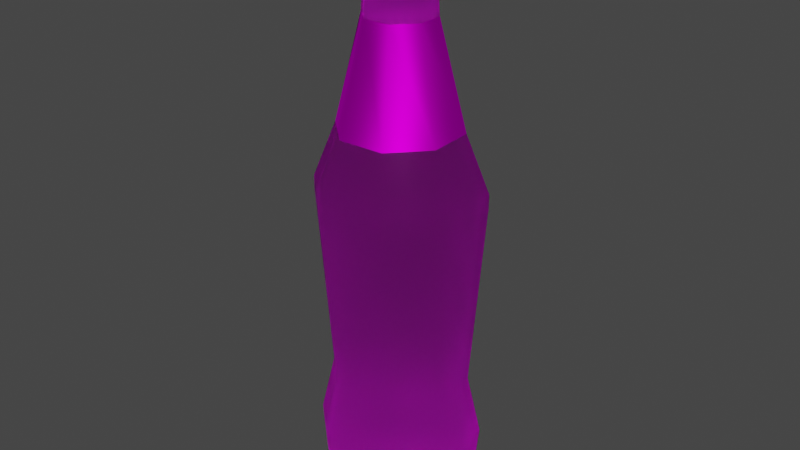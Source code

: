 # Source: SpriteBottle.blend  (saved by Blender 2.80.75; exported with 4.5.12 LTS)
import bpy
from mathutils import Matrix  # noqa: F401  (used for matrix-valued properties, if any)

bpy.ops.wm.read_factory_settings(use_empty=True)
scene = bpy.context.scene
scene.name = 'Scene'

# ---- collections
col_collection = bpy.data.collections.new('Collection'); scene.collection.children.link(col_collection)

# ---- images (referenced by path relative to the original .blend; pixels are not part of the script)
import os
ASSET_DIR = os.environ.get("B2B_ASSET_DIR", "")  # directory of the original .blend (textures are referenced by path, not embedded)
HERE = os.path.dirname(os.path.abspath(__file__))  # packed textures are extracted next to this script under _unpacked/

def load_image(name, relpath, width, height, colorspace="sRGB"):
    """Load a texture the original file referenced (path relative to the .blend, or extracted next to this script)."""
    p = next((c for c in (os.path.join(HERE, relpath), os.path.join(ASSET_DIR, relpath)) if relpath and os.path.exists(c)), "")
    if p:
        img = bpy.data.images.load(p, check_existing=True)
        img.name = name
    else:  # same state as the original file: an image datablock whose file is absent (Cycles renders it pink)
        img = bpy.data.images.new(name, width, height)
        img.source = "FILE"
        img.filepath = "//" + (relpath or name)
    img.colorspace_settings.name = colorspace
    return img
img_spritetexture_png = load_image('SpriteTexture.png', 'SpriteTexture.png', 1024, 1024, 'sRGB')

# ---- materials (node trees are filled in below, after node groups)
mat_glass = bpy.data.materials.new('Glass')
mat_label = bpy.data.materials.new('Label')
mat_label.use_transparent_shadow = False

# ---- material node trees
mat_glass.use_nodes = True; mat_glass.node_tree.nodes.clear()
_N = mat_glass.node_tree.nodes; _L = mat_glass.node_tree.links
n0 = _N.new('ShaderNodeOutputMaterial'); n0.name = 'Material Output'; n0.location = (300, 300)
n0.target = 'CYCLES'
n1 = _N.new('ShaderNodeTexImage'); n1.name = 'Image Texture'; n1.location = (-462, 312)
n1.image = img_spritetexture_png
n2 = _N.new('ShaderNodeBsdfGlass'); n2.name = 'Glass BSDF'; n2.location = (-167, 370)
n2.inputs[1].default_value = 0.7
n2.inputs[2].default_value = 1.45
n3 = _N.new('ShaderNodeBsdfAnisotropic'); n3.name = 'Glossy BSDF'; n3.location = (-166, 188)
n3.inputs[1].default_value = 0.15
n4 = _N.new('ShaderNodeMixShader'); n4.name = 'Mix Shader'; n4.location = (62, 263)
n4.inputs[0].default_value = 0.09
n5 = _N.new('ShaderNodeOutputMaterial'); n5.name = 'Material Output.001'; n5.location = (0, 0)
n5.target = 'EEVEE'
n6 = _N.new('ShaderNodeMixShader'); n6.name = 'Mix Shader.001'; n6.location = (0, 0)
n6.label = 'Disable Shadow'
n6.hide = True
n7 = _N.new('ShaderNodeLightPath'); n7.name = 'Light Path'; n7.location = (0, 0)
n7.hide = True
n8 = _N.new('ShaderNodeBsdfTransparent'); n8.name = 'Transparent BSDF'; n8.location = (0, 0)
n8.hide = True
_L.new(n1.outputs[0], n2.inputs[0])
_L.new(n3.outputs[0], n4.inputs[2])
_L.new(n2.outputs[0], n4.inputs[1])
_L.new(n4.outputs[0], n0.inputs[0])
_L.new(n4.outputs[0], n6.inputs[1])
_L.new(n6.outputs[0], n5.inputs[0])
_L.new(n7.outputs[1], n6.inputs[0])
_L.new(n8.outputs[0], n6.inputs[2])
n0.is_active_output = True
mat_label.use_nodes = True; mat_label.node_tree.nodes.clear()
_N = mat_label.node_tree.nodes; _L = mat_label.node_tree.links
n0 = _N.new('ShaderNodeOutputMaterial'); n0.name = 'Material Output'; n0.location = (430, 300)
n1 = _N.new('ShaderNodeTexImage'); n1.name = 'Image Texture'; n1.location = (-300, 293)
n1.image = img_spritetexture_png
n2 = _N.new('ShaderNodeBsdfAnisotropic'); n2.name = 'Glossy BSDF'; n2.location = (112, 322)
n2.inputs[1].default_value = 0.5859
_L.new(n1.outputs[0], n2.inputs[0])
_L.new(n2.outputs[0], n0.inputs[0])
n0.is_active_output = True

# ---- world
world_world = bpy.data.worlds.new('World'); scene.world = world_world
world_world.use_nodes = True; world_world.node_tree.nodes.clear()
_N = world_world.node_tree.nodes; _L = world_world.node_tree.links
n0 = _N.new('ShaderNodeOutputWorld'); n0.name = 'World Output'; n0.location = (300, 300)
n1 = _N.new('ShaderNodeBackground'); n1.name = 'Background'; n1.location = (10, 300)
n1.inputs[0].default_value = (0.05088, 0.05088, 0.05088, 1.0)
_L.new(n1.outputs[0], n0.inputs[0])
n0.is_active_output = True
world_world.color = (0.05088, 0.05088, 0.05088)
world_world.use_sun_shadow = False
world_world.sun_shadow_jitter_overblur = 0.0

# ---- meshes
me_nurbspath = bpy.data.meshes.new('NurbsPath')
me_nurbspath.from_pydata([(0.0, 0.0, 2.44), (0.08884, -4.759e-08, 2.437), (0.1738, -7.598e-09, 2.43), (0.2402, 3.321e-08, 2.418), (0.292, 7.466e-08, 2.397), (0.3142, 7.369e-08, 2.371), (0.3309, 7.469e-08, 2.263), (0.3412, 7.424e-08, 2.222), (0.3357, 7.448e-08, 2.209), (0.325, 7.494e-08, 2.217), (0.3199, 7.517e-08, 2.248), (0.0, 0.0, 2.44), (0.08207, 0.034, 2.437), (0.1606, 0.06652, 2.43), (0.2219, 0.09192, 2.418), (0.2697, 0.1117, 2.397), (0.2903, 0.1202, 2.371), (0.2804, 0.1161, 2.283), (0.2891, 0.1198, 2.244), (0.2844, 0.1178, 2.233), (0.2754, 0.1141, 2.24), (0.2711, 0.1123, 2.268), (0.0, 0.0, 2.44), (0.06282, 0.06282, 2.437), (0.1229, 0.1229, 2.43), (0.1698, 0.1698, 2.418), (0.2065, 0.2065, 2.397), (0.2222, 0.2222, 2.371), (0.234, 0.234, 2.263), (0.2412, 0.2412, 2.222), (0.2374, 0.2374, 2.209), (0.2298, 0.2298, 2.217), (0.2262, 0.2262, 2.248), (0.0, 0.0, 2.44), (0.034, 0.08207, 2.437), (0.06652, 0.1606, 2.43), (0.09192, 0.2219, 2.418), (0.1117, 0.2697, 2.397), (0.1202, 0.2903, 2.371), (0.1161, 0.2804, 2.283), (0.1198, 0.2891, 2.244), (0.1178, 0.2844, 2.233), (0.1141, 0.2754, 2.24), (0.1123, 0.2711, 2.268), (0.0, 0.0, 2.44), (4.371e-08, 0.08884, 2.437), (8.882e-16, 0.1738, 2.43), (-4.371e-08, 0.2402, 2.418), (-8.742e-08, 0.292, 2.397), (-8.742e-08, 0.3142, 2.371), (-9.046e-08, 0.3309, 2.263), (-9.046e-08, 0.3412, 2.222), (-9.046e-08, 0.3357, 2.209), (-9.046e-08, 0.325, 2.217), (-9.046e-08, 0.3199, 2.248), (0.0, 0.0, 2.44), (-0.034, 0.08207, 2.437), (-0.06652, 0.1606, 2.43), (-0.09192, 0.2219, 2.418), (-0.1117, 0.2697, 2.397), (-0.1202, 0.2903, 2.371), (-0.1161, 0.2804, 2.283), (-0.1198, 0.2891, 2.244), (-0.1178, 0.2844, 2.233), (-0.1141, 0.2754, 2.24), (-0.1123, 0.2711, 2.268), (0.0, 0.0, 2.44), (-0.06282, 0.06282, 2.437), (-0.1229, 0.1229, 2.43), (-0.1698, 0.1698, 2.418), (-0.2065, 0.2065, 2.397), (-0.2222, 0.2222, 2.371), (-0.234, 0.234, 2.263), (-0.2412, 0.2412, 2.222), (-0.2374, 0.2374, 2.209), (-0.2298, 0.2298, 2.217), (-0.2262, 0.2262, 2.248), (0.0, 0.0, 2.44), (-0.08207, 0.034, 2.437), (-0.1606, 0.06652, 2.43), (-0.2219, 0.09192, 2.418), (-0.2697, 0.1117, 2.397), (-0.2903, 0.1202, 2.371), (-0.2804, 0.1161, 2.283), (-0.2891, 0.1198, 2.244), (-0.2844, 0.1178, 2.233), (-0.2754, 0.1141, 2.24), (-0.2711, 0.1123, 2.268), (0.0, 0.0, 2.44), (-0.08884, 3.983e-08, 2.437), (-0.1738, -7.598e-09, 2.43), (-0.2402, -5.421e-08, 2.418), (-0.292, -1.002e-07, 2.397), (-0.3142, -1.012e-07, 2.371), (-0.3309, -1.045e-07, 2.263), (-0.3412, -1.05e-07, 2.222), (-0.3357, -1.048e-07, 2.209), (-0.325, -1.043e-07, 2.217), (-0.3199, -1.041e-07, 2.248), (0.0, 0.0, 2.44), (-0.08207, -0.034, 2.437), (-0.1606, -0.06652, 2.43), (-0.2219, -0.09192, 2.418), (-0.2697, -0.1117, 2.397), (-0.2903, -0.1202, 2.371), (-0.2804, -0.1161, 2.283), (-0.2891, -0.1198, 2.244), (-0.2844, -0.1178, 2.233), (-0.2754, -0.1141, 2.24), (-0.2711, -0.1123, 2.268), (0.0, 0.0, 2.44), (-0.06282, -0.06282, 2.437), (-0.1229, -0.1229, 2.43), (-0.1698, -0.1698, 2.418), (-0.2065, -0.2065, 2.397), (-0.2222, -0.2222, 2.371), (-0.234, -0.234, 2.263), (-0.2412, -0.2412, 2.222), (-0.2374, -0.2374, 2.209), (-0.2298, -0.2298, 2.217), (-0.2262, -0.2262, 2.248), (0.0, 0.0, 2.44), (-0.034, -0.08207, 2.437), (-0.06652, -0.1606, 2.43), (-0.09192, -0.2219, 2.418), (-0.1117, -0.2697, 2.397), (-0.1202, -0.2903, 2.371), (-0.1161, -0.2804, 2.283), (-0.1198, -0.2891, 2.244), (-0.1178, -0.2844, 2.233), (-0.1141, -0.2754, 2.24), (-0.1123, -0.2711, 2.268), (0.0, 0.0, 2.44), (-4.654e-08, -0.08884, 2.437), (-5.525e-09, -0.1738, 2.43), (3.608e-08, -0.2402, 2.418), (7.814e-08, -0.292, 2.397), (7.744e-08, -0.3142, 2.371), (7.826e-08, -0.3309, 2.263), (7.793e-08, -0.3412, 2.222), (7.811e-08, -0.3357, 2.209), (7.844e-08, -0.325, 2.217), (7.861e-08, -0.3199, 2.248), (0.0, 0.0, 2.44), (0.034, -0.08207, 2.437), (0.06652, -0.1606, 2.43), (0.09192, -0.2219, 2.418), (0.1117, -0.2697, 2.397), (0.1202, -0.2903, 2.371), (0.1161, -0.2804, 2.283), (0.1198, -0.2891, 2.244), (0.1178, -0.2844, 2.233), (0.1141, -0.2754, 2.24), (0.1123, -0.2711, 2.268), (0.0, 0.0, 2.44), (0.06282, -0.06282, 2.437), (0.1229, -0.1229, 2.43), (0.1698, -0.1698, 2.418), (0.2065, -0.2065, 2.397), (0.2222, -0.2222, 2.371), (0.234, -0.234, 2.263), (0.2412, -0.2412, 2.222), (0.2374, -0.2374, 2.209), (0.2298, -0.2298, 2.217), (0.2262, -0.2262, 2.248), (0.0, 0.0, 2.44), (0.08207, -0.034, 2.437), (0.1606, -0.06652, 2.43), (0.2219, -0.09192, 2.418), (0.2697, -0.1117, 2.397), (0.2903, -0.1202, 2.371), (0.2804, -0.1161, 2.283), (0.2891, -0.1198, 2.244), (0.2844, -0.1178, 2.233), (0.2754, -0.1141, 2.24), (0.2711, -0.1123, 2.268)], [], [(0, 1, 12, 11), (11, 12, 23, 22), (22, 23, 34, 33), (33, 34, 45, 44), (44, 45, 56, 55), (55, 56, 67, 66), (66, 67, 78, 77), (77, 78, 89, 88), (88, 89, 100, 99), (99, 100, 111, 110), (110, 111, 122, 121), (121, 122, 133, 132), (132, 133, 144, 143), (143, 144, 155, 154), (154, 155, 166, 165), (165, 166, 1, 0), (1, 2, 13, 12), (12, 13, 24, 23), (23, 24, 35, 34), (34, 35, 46, 45), (45, 46, 57, 56), (56, 57, 68, 67), (67, 68, 79, 78), (78, 79, 90, 89), (89, 90, 101, 100), (100, 101, 112, 111), (111, 112, 123, 122), (122, 123, 134, 133), (133, 134, 145, 144), (144, 145, 156, 155), (155, 156, 167, 166), (166, 167, 2, 1), (2, 3, 14, 13), (13, 14, 25, 24), (24, 25, 36, 35), (35, 36, 47, 46), (46, 47, 58, 57), (57, 58, 69, 68), (68, 69, 80, 79), (79, 80, 91, 90), (90, 91, 102, 101), (101, 102, 113, 112), (112, 113, 124, 123), (123, 124, 135, 134), (134, 135, 146, 145), (145, 146, 157, 156), (156, 157, 168, 167), (167, 168, 3, 2), (3, 4, 15, 14), (14, 15, 26, 25), (25, 26, 37, 36), (36, 37, 48, 47), (47, 48, 59, 58), (58, 59, 70, 69), (69, 70, 81, 80), (80, 81, 92, 91), (91, 92, 103, 102), (102, 103, 114, 113), (113, 114, 125, 124), (124, 125, 136, 135), (135, 136, 147, 146), (146, 147, 158, 157), (157, 158, 169, 168), (168, 169, 4, 3), (4, 5, 16, 15), (15, 16, 27, 26), (26, 27, 38, 37), (37, 38, 49, 48), (48, 49, 60, 59), (59, 60, 71, 70), (70, 71, 82, 81), (81, 82, 93, 92), (92, 93, 104, 103), (103, 104, 115, 114), (114, 115, 126, 125), (125, 126, 137, 136), (136, 137, 148, 147), (147, 148, 159, 158), (158, 159, 170, 169), (169, 170, 5, 4), (5, 6, 17, 16), (16, 17, 28, 27), (27, 28, 39, 38), (38, 39, 50, 49), (49, 50, 61, 60), (60, 61, 72, 71), (71, 72, 83, 82), (82, 83, 94, 93), (93, 94, 105, 104), (104, 105, 116, 115), (115, 116, 127, 126), (126, 127, 138, 137), (137, 138, 149, 148), (148, 149, 160, 159), (159, 160, 171, 170), (170, 171, 6, 5), (6, 7, 18, 17), (17, 18, 29, 28), (28, 29, 40, 39), (39, 40, 51, 50), (50, 51, 62, 61), (61, 62, 73, 72), (72, 73, 84, 83), (83, 84, 95, 94), (94, 95, 106, 105), (105, 106, 117, 116), (116, 117, 128, 127), (127, 128, 139, 138), (138, 139, 150, 149), (149, 150, 161, 160), (160, 161, 172, 171), (171, 172, 7, 6), (7, 8, 19, 18), (18, 19, 30, 29), (29, 30, 41, 40), (40, 41, 52, 51), (51, 52, 63, 62), (62, 63, 74, 73), (73, 74, 85, 84), (84, 85, 96, 95), (95, 96, 107, 106), (106, 107, 118, 117), (117, 118, 129, 128), (128, 129, 140, 139), (139, 140, 151, 150), (150, 151, 162, 161), (161, 162, 173, 172), (172, 173, 8, 7), (8, 9, 20, 19), (19, 20, 31, 30), (30, 31, 42, 41), (41, 42, 53, 52), (52, 53, 64, 63), (63, 64, 75, 74), (74, 75, 86, 85), (85, 86, 97, 96), (96, 97, 108, 107), (107, 108, 119, 118), (118, 119, 130, 129), (129, 130, 141, 140), (140, 141, 152, 151), (151, 152, 163, 162), (162, 163, 174, 173), (173, 174, 9, 8), (9, 10, 21, 20), (20, 21, 32, 31), (31, 32, 43, 42), (42, 43, 54, 53), (53, 54, 65, 64), (64, 65, 76, 75), (75, 76, 87, 86), (86, 87, 98, 97), (97, 98, 109, 108), (108, 109, 120, 119), (119, 120, 131, 130), (130, 131, 142, 141), (141, 142, 153, 152), (152, 153, 164, 163), (163, 164, 175, 174), (174, 175, 10, 9)])
me_nurbspath.polygons.foreach_set('use_smooth', [True] * 160)
_uv = me_nurbspath.uv_layers.new(name='UVMap')
_uv.uv.foreach_set('vector', [0.1811, 0.8162, 0.2038, 0.8352, 0.1913, 0.845, 0.1801, 0.8158, 0.1801, 0.8158, 0.1913, 0.845, 0.1768, 0.8491, 0.1795, 0.8154, 0.1795, 0.8154, 0.1768, 0.8491, 0.1622, 0.8475, 0.1805, 0.8162, 0.1805, 0.8162, 0.1622, 0.8475, 0.1494, 0.841, 0.1793, 0.8154, 0.1793, 0.8154, 0.1494, 0.841, 0.14, 0.8299, 0.179, 0.8154, 0.179, 0.8154, 0.14, 0.8299, 0.136, 0.8153, 0.1784, 0.8152, 0.1784, 0.8152, 0.136, 0.8153, 0.1382, 0.7993, 0.1785, 0.8152, 0.1785, 0.8152, 0.1382, 0.7993, 0.1452, 0.7869, 0.1792, 0.816, 0.1792, 0.816, 0.1452, 0.7869, 0.1557, 0.7787, 0.1785, 0.8153, 0.1785, 0.8153, 0.1557, 0.7787, 0.1691, 0.7742, 0.1796, 0.816, 0.1796, 0.816, 0.1691, 0.7742, 0.1837, 0.7744, 0.1792, 0.8153, 0.1792, 0.8153, 0.1837, 0.7744, 0.1974, 0.7797, 0.1797, 0.8153, 0.1797, 0.8153, 0.1974, 0.7797, 0.2081, 0.7897, 0.1803, 0.8154, 0.1803, 0.8154, 0.2081, 0.7897, 0.2138, 0.803, 0.1809, 0.8156, 0.1809, 0.8156, 0.2138, 0.803, 0.2131, 0.8187, 0.181, 0.8159, 0.181, 0.8159, 0.2131, 0.8187, 0.2038, 0.8352, 0.1811, 0.8162, 0.2038, 0.8352, 0.2362, 0.8558, 0.2116, 0.8747, 0.1913, 0.845, 0.1913, 0.845, 0.2116, 0.8747, 0.1816, 0.8833, 0.1768, 0.8491, 0.1768, 0.8491, 0.1816, 0.8833, 0.1509, 0.8807, 0.1622, 0.8475, 0.1622, 0.8475, 0.1509, 0.8807, 0.1239, 0.8675, 0.1494, 0.841, 0.1494, 0.841, 0.1239, 0.8675, 0.1046, 0.8458, 0.14, 0.8299, 0.14, 0.8299, 0.1046, 0.8458, 0.09584, 0.8189, 0.136, 0.8153, 0.136, 0.8153, 0.09584, 0.8189, 0.09906, 0.7906, 0.1382, 0.7993, 0.1382, 0.7993, 0.09906, 0.7906, 0.1131, 0.766, 0.1452, 0.7869, 0.1452, 0.7869, 0.1131, 0.766, 0.1356, 0.7483, 0.1557, 0.7787, 0.1557, 0.7787, 0.1356, 0.7483, 0.164, 0.7394, 0.1691, 0.7742, 0.1691, 0.7742, 0.164, 0.7394, 0.1941, 0.7408, 0.1837, 0.7744, 0.1837, 0.7744, 0.1941, 0.7408, 0.2218, 0.7524, 0.1974, 0.7797, 0.1974, 0.7797, 0.2218, 0.7524, 0.2426, 0.7731, 0.2081, 0.7897, 0.2081, 0.7897, 0.2426, 0.7731, 0.2532, 0.7998, 0.2138, 0.803, 0.2138, 0.803, 0.2532, 0.7998, 0.2512, 0.8289, 0.2131, 0.8187, 0.2131, 0.8187, 0.2512, 0.8289, 0.2362, 0.8558, 0.2038, 0.8352, 0.2362, 0.8558, 0.2615, 0.8732, 0.2273, 0.8992, 0.2116, 0.8747, 0.2116, 0.8747, 0.2273, 0.8992, 0.1852, 0.9112, 0.1816, 0.8833, 0.1816, 0.8833, 0.1852, 0.9112, 0.1419, 0.9073, 0.1509, 0.8807, 0.1509, 0.8807, 0.1419, 0.9073, 0.1039, 0.8889, 0.1239, 0.8675, 0.1239, 0.8675, 0.1039, 0.8889, 0.07698, 0.8586, 0.1046, 0.8458, 0.1046, 0.8458, 0.07698, 0.8586, 0.06468, 0.8216, 0.09584, 0.8189, 0.09584, 0.8189, 0.06468, 0.8216, 0.06895, 0.7831, 0.09906, 0.7906, 0.09906, 0.7906, 0.06895, 0.7831, 0.08832, 0.7491, 0.1131, 0.766, 0.1131, 0.766, 0.08832, 0.7491, 0.1202, 0.7244, 0.1356, 0.7483, 0.1356, 0.7483, 0.1202, 0.7244, 0.1599, 0.712, 0.164, 0.7394, 0.164, 0.7394, 0.1599, 0.712, 0.2021, 0.7142, 0.1941, 0.7408, 0.1941, 0.7408, 0.2021, 0.7142, 0.2409, 0.7305, 0.2218, 0.7524, 0.2218, 0.7524, 0.2409, 0.7305, 0.2698, 0.7594, 0.2426, 0.7731, 0.2426, 0.7731, 0.2698, 0.7594, 0.2846, 0.7966, 0.2532, 0.7998, 0.2532, 0.7998, 0.2846, 0.7966, 0.2816, 0.8367, 0.2512, 0.8289, 0.2512, 0.8289, 0.2816, 0.8367, 0.2615, 0.8732, 0.2362, 0.8558, 0.2615, 0.8732, 0.2829, 0.8883, 0.2401, 0.9202, 0.2273, 0.8992, 0.2273, 0.8992, 0.2401, 0.9202, 0.1879, 0.9351, 0.1852, 0.9112, 0.1852, 0.9112, 0.1879, 0.9351, 0.134, 0.9297, 0.1419, 0.9073, 0.1419, 0.9073, 0.134, 0.9297, 0.08677, 0.9069, 0.1039, 0.8889, 0.1039, 0.8889, 0.08677, 0.9069, 0.0538, 0.8693, 0.07698, 0.8586, 0.07698, 0.8586, 0.0538, 0.8693, 0.03847, 0.8237, 0.06468, 0.8216, 0.06468, 0.8216, 0.03847, 0.8237, 0.04409, 0.7766, 0.06895, 0.7831, 0.06895, 0.7831, 0.04409, 0.7766, 0.06782, 0.7347, 0.08832, 0.7491, 0.08832, 0.7491, 0.06782, 0.7347, 0.1075, 0.7045, 0.1202, 0.7244, 0.1202, 0.7244, 0.1075, 0.7045, 0.1565, 0.6891, 0.1599, 0.712, 0.1599, 0.712, 0.1565, 0.6891, 0.2088, 0.6919, 0.2021, 0.7142, 0.2021, 0.7142, 0.2088, 0.6919, 0.2569, 0.7118, 0.2409, 0.7305, 0.2409, 0.7305, 0.2569, 0.7118, 0.2927, 0.7477, 0.2698, 0.7594, 0.2698, 0.7594, 0.2927, 0.7477, 0.3114, 0.7937, 0.2846, 0.7966, 0.2846, 0.7966, 0.3114, 0.7937, 0.3075, 0.8433, 0.2816, 0.8367, 0.2816, 0.8367, 0.3075, 0.8433, 0.2829, 0.8883, 0.2615, 0.8732, 0.2829, 0.8883, 0.2969, 0.8982, 0.2482, 0.9337, 0.2401, 0.9202, 0.2401, 0.9202, 0.2482, 0.9337, 0.1895, 0.9506, 0.1879, 0.9351, 0.1879, 0.9351, 0.1895, 0.9506, 0.1287, 0.9439, 0.134, 0.9297, 0.134, 0.9297, 0.1287, 0.9439, 0.07562, 0.9185, 0.08677, 0.9069, 0.08677, 0.9069, 0.07562, 0.9185, 0.03902, 0.8759, 0.0538, 0.8693, 0.0538, 0.8693, 0.03902, 0.8759, 0.02159, 0.825, 0.03847, 0.8237, 0.03847, 0.8237, 0.02159, 0.825, 0.02847, 0.7722, 0.04409, 0.7766, 0.04409, 0.7766, 0.02847, 0.7722, 0.05476, 0.7254, 0.06782, 0.7347, 0.06782, 0.7347, 0.05476, 0.7254, 0.09961, 0.6919, 0.1075, 0.7045, 0.1075, 0.7045, 0.09961, 0.6919, 0.1544, 0.6743, 0.1565, 0.6891, 0.1565, 0.6891, 0.1544, 0.6743, 0.2131, 0.6778, 0.2088, 0.6919, 0.2088, 0.6919, 0.2131, 0.6778, 0.2673, 0.6997, 0.2569, 0.7118, 0.2569, 0.7118, 0.2673, 0.6997, 0.3073, 0.7403, 0.2927, 0.7477, 0.2927, 0.7477, 0.3073, 0.7403, 0.3289, 0.7918, 0.3114, 0.7937, 0.3114, 0.7937, 0.3289, 0.7918, 0.324, 0.8475, 0.3075, 0.8433, 0.3075, 0.8433, 0.324, 0.8475, 0.2969, 0.8982, 0.2829, 0.8883, 0.2969, 0.8982, 0.3117, 0.9087, 0.2567, 0.9474, 0.2482, 0.9337, 0.2482, 0.9337, 0.2567, 0.9474, 0.1913, 0.9669, 0.1895, 0.9506, 0.1895, 0.9506, 0.1913, 0.9669, 0.1237, 0.958, 0.1287, 0.9439, 0.1287, 0.9439, 0.1237, 0.958, 0.06415, 0.9302, 0.07562, 0.9185, 0.07562, 0.9185, 0.06415, 0.9302, 0.02487, 0.8822, 0.03902, 0.8759, 0.03902, 0.8759, 0.02487, 0.8822, 0.004857, 0.8263, 0.02159, 0.825, 0.02159, 0.825, 0.004857, 0.8263, 0.0138, 0.7686, 0.02847, 0.7722, 0.02847, 0.7722, 0.0138, 0.7686, 0.04185, 0.7166, 0.05476, 0.7254, 0.05476, 0.7254, 0.04185, 0.7166, 0.09204, 0.6806, 0.09961, 0.6919, 0.09961, 0.6919, 0.09204, 0.6806, 0.1522, 0.66, 0.1544, 0.6743, 0.1544, 0.6743, 0.1522, 0.66, 0.2171, 0.6647, 0.2131, 0.6778, 0.2131, 0.6778, 0.2171, 0.6647, 0.2778, 0.6877, 0.2673, 0.6997, 0.2673, 0.6997, 0.2778, 0.6877, 0.3218, 0.7332, 0.3073, 0.7403, 0.3073, 0.7403, 0.3218, 0.7332, 0.3471, 0.79, 0.3289, 0.7918, 0.3289, 0.7918, 0.3471, 0.79, 0.3409, 0.852, 0.324, 0.8475, 0.324, 0.8475, 0.3409, 0.852, 0.3117, 0.9087, 0.2969, 0.8982, 0.3117, 0.9087, 0.3285, 0.9206, 0.2691, 0.9678, 0.2567, 0.9474, 0.2567, 0.9474, 0.2691, 0.9678, 0.1931, 0.9856, 0.1913, 0.9669, 0.1913, 0.9669, 0.1931, 0.9856, 0.1159, 0.9795, 0.1237, 0.958, 0.1237, 0.958, 0.1159, 0.9795, 0.05077, 0.9441, 0.06415, 0.9302, 0.06415, 0.9302, 0.05077, 0.9441, 0.002884, 0.8922, 0.02487, 0.8822, 0.02487, 0.8822, 0.002884, 0.8922, -0.01508, 0.8278, 0.004857, 0.8263, 0.004857, 0.8263, -0.01508, 0.8278, -0.009347, 0.7624, 0.0138, 0.7686, 0.0138, 0.7686, -0.009347, 0.7624, 0.0264, 0.7057, 0.04185, 0.7166, 0.04185, 0.7166, 0.0264, 0.7057, 0.08008, 0.6619, 0.09204, 0.6806, 0.09204, 0.6806, 0.08008, 0.6619, 0.1494, 0.6425, 0.1522, 0.66, 0.1522, 0.66, 0.1494, 0.6425, 0.223, 0.6435, 0.2171, 0.6647, 0.2171, 0.6647, 0.223, 0.6435, 0.2898, 0.673, 0.2778, 0.6877, 0.2778, 0.6877, 0.2898, 0.673, 0.3436, 0.7215, 0.3218, 0.7332, 0.3218, 0.7332, 0.3436, 0.7215, 0.3681, 0.7873, 0.3471, 0.79, 0.3471, 0.79, 0.3681, 0.7873, 0.3662, 0.858, 0.3409, 0.852, 0.3409, 0.852, 0.3662, 0.858, 0.3285, 0.9206, 0.3117, 0.9087, 0.3285, 0.9206, 0.3342, 0.9246, 0.2734, 0.975, 0.2691, 0.9678, 0.2691, 0.9678, 0.2734, 0.975, 0.1937, 0.992, 0.1931, 0.9856, 0.1931, 0.9856, 0.1937, 0.992, 0.1131, 0.9871, 0.1159, 0.9795, 0.1159, 0.9795, 0.1131, 0.9871, 0.04624, 0.9487, 0.05077, 0.9441, 0.05077, 0.9441, 0.04624, 0.9487, -0.004809, 0.8957, 0.002884, 0.8922, 0.002884, 0.8922, -0.004809, 0.8957, -0.02178, 0.8283, -0.01508, 0.8278, -0.01508, 0.8278, -0.02178, 0.8283, -0.0174, 0.7602, -0.009347, 0.7624, -0.009347, 0.7624, -0.0174, 0.7602, 0.02123, 0.702, 0.0264, 0.7057, 0.0264, 0.7057, 0.02123, 0.702, 0.07592, 0.6555, 0.08008, 0.6619, 0.08008, 0.6619, 0.07592, 0.6555, 0.1484, 0.6366, 0.1494, 0.6425, 0.1494, 0.6425, 0.1484, 0.6366, 0.225, 0.6361, 0.223, 0.6435, 0.223, 0.6435, 0.225, 0.6361, 0.2938, 0.668, 0.2898, 0.673, 0.2898, 0.673, 0.2938, 0.668, 0.3512, 0.7174, 0.3436, 0.7215, 0.3436, 0.7215, 0.3512, 0.7174, 0.3751, 0.7863, 0.3681, 0.7873, 0.3681, 0.7873, 0.3751, 0.7863, 0.3751, 0.8602, 0.3662, 0.858, 0.3662, 0.858, 0.3751, 0.8602, 0.3342, 0.9246, 0.3285, 0.9206, 0.3342, 0.9246, 0.3398, 0.9285, 0.2771, 0.9812, 0.2734, 0.975, 0.2734, 0.975, 0.2771, 0.9812, 0.1943, 0.9982, 0.1937, 0.992, 0.1937, 0.992, 0.1943, 0.9982, 0.1107, 0.9936, 0.1131, 0.9871, 0.1131, 0.9871, 0.1107, 0.9936, 0.04182, 0.9533, 0.04624, 0.9487, 0.04624, 0.9487, 0.04182, 0.9533, -0.01142, 0.8987, -0.004809, 0.8957, -0.004809, 0.8957, -0.01142, 0.8987, -0.02831, 0.8288, -0.02178, 0.8283, -0.02178, 0.8283, -0.02831, 0.8288, -0.02432, 0.7583, -0.0174, 0.7602, -0.0174, 0.7602, -0.02432, 0.7583, 0.0162, 0.6984, 0.02123, 0.702, 0.02123, 0.702, 0.0162, 0.6984, 0.07234, 0.6499, 0.07592, 0.6555, 0.07592, 0.6555, 0.07234, 0.6499, 0.1475, 0.6308, 0.1484, 0.6366, 0.1484, 0.6366, 0.1475, 0.6308, 0.2268, 0.6297, 0.225, 0.6361, 0.225, 0.6361, 0.2268, 0.6297, 0.2978, 0.6631, 0.2938, 0.668, 0.2938, 0.668, 0.2978, 0.6631, 0.3577, 0.7138, 0.3512, 0.7174, 0.3512, 0.7174, 0.3577, 0.7138, 0.382, 0.7854, 0.3751, 0.7863, 0.3751, 0.7863, 0.382, 0.7854, 0.3827, 0.862, 0.3751, 0.8602, 0.3751, 0.8602, 0.3827, 0.862, 0.3398, 0.9285, 0.3342, 0.9246, 0.3398, 0.9285, 0.3574, 0.941, 0.2873, 0.9984, 0.2771, 0.9812, 0.2771, 0.9812, 0.2873, 0.9984, 0.196, 1.018, 0.1943, 0.9982, 0.1943, 0.9982, 0.196, 1.018, 0.104, 1.011, 0.1107, 0.9936, 0.1107, 0.9936, 0.104, 1.011, 0.02785, 0.9675, 0.04182, 0.9533, 0.04182, 0.9533, 0.02785, 0.9675, -0.02971, 0.9068, -0.01142, 0.8987, -0.01142, 0.8987, -0.02971, 0.9068, -0.04884, 0.8303, -0.02831, 0.8288, -0.02831, 0.8288, -0.04884, 0.8303, -0.04339, 0.7531, -0.02432, 0.7583, -0.02432, 0.7583, -0.04339, 0.7531, 0.0003933, 0.6871, 0.0162, 0.6984, 0.0162, 0.6984, 0.0003933, 0.6871, 0.06246, 0.6346, 0.07234, 0.6499, 0.07234, 0.6499, 0.06246, 0.6346, 0.1445, 0.6128, 0.1475, 0.6308, 0.1475, 0.6308, 0.1445, 0.6128, 0.2315, 0.6121, 0.2268, 0.6297, 0.2268, 0.6297, 0.2315, 0.6121, 0.3101, 0.6478, 0.2978, 0.6631, 0.2978, 0.6631, 0.3101, 0.6478, 0.3757, 0.7039, 0.3577, 0.7138, 0.3577, 0.7138, 0.3757, 0.7039, 0.4039, 0.7825, 0.382, 0.7854, 0.382, 0.7854, 0.4039, 0.7825, 0.4039, 0.867, 0.3827, 0.862, 0.3827, 0.862, 0.4039, 0.867, 0.3574, 0.941, 0.3398, 0.9285])
me_nurbspath.materials.append(mat_glass)
me_nurbspath.use_remesh_preserve_volume = False
me_nurbspath.use_remesh_preserve_attributes = False
me_nurbspath.use_mirror_vertex_groups = False
me_nurbspath.update()
me_nurbspath_001 = bpy.data.meshes.new('NurbsPath.001')
me_nurbspath_001.from_pydata([(0.2264, -9.898e-09, 2.308), (0.2379, -1.04e-08, 2.3), (0.2979, -5.495e-08, 2.089), (0.278, -1.23e-08, 2.051), (0.5193, 5.634e-08, 0.8662), (0.5893, 5.421e-08, -1.339), (0.7083, 4.8e-08, -1.858), (0.6733, 4.843e-08, -2.19), (0.5897, 5.719e-08, -2.353), (0.3788, -1.601e-08, -2.32), (0.2441, -1.153e-08, -2.298), (0.1614, -7.053e-09, -2.273), (0.1601, 0.1601, 2.308), (0.1682, 0.1682, 2.3), (0.2106, 0.2106, 2.089), (0.1966, 0.1966, 2.051), (0.3672, 0.3672, 0.8662), (0.4167, 0.4167, -1.339), (0.5009, 0.5009, -1.858), (0.4761, 0.4761, -2.19), (0.417, 0.417, -2.353), (0.2678, 0.2678, -2.32), (0.1726, 0.1726, -2.298), (0.1141, 0.1141, -2.273), (-8.882e-16, 0.2264, 2.308), (-8.882e-16, 0.2379, 2.3), (4.263e-08, 0.2979, 2.089), (-2.208e-10, 0.278, 2.051), (-7.874e-08, 0.5193, 0.8662), (-7.997e-08, 0.5893, -1.339), (-7.838e-08, 0.7083, -1.858), (-7.688e-08, 0.6733, -2.19), (-8.407e-08, 0.5897, -2.353), (2.404e-09, 0.3788, -2.32), (1.093e-09, 0.2441, -2.298), (0.0, 0.1614, -2.273), (-0.1601, 0.1601, 2.308), (-0.1682, 0.1682, 2.3), (-0.2106, 0.2106, 2.089), (-0.1966, 0.1966, 2.051), (-0.4167, 0.4167, -1.339), (-0.5009, 0.5009, -1.858), (-0.4761, 0.4761, -2.19), (-0.417, 0.417, -2.353), (-0.2678, 0.2678, -2.32), (-0.1726, 0.1726, -2.298), (-0.1141, 0.1141, -2.273), (-0.2264, -9.898e-09, 2.308), (-0.2379, -1.04e-08, 2.3), (-0.2979, 2.919e-08, 2.089), (-0.278, -1.23e-08, 2.051), (-0.5193, -1.014e-07, 0.8662), (-0.5893, -1.057e-07, -1.339), (-0.7083, -1.095e-07, -1.858), (-0.6733, -1.069e-07, -2.19), (-0.5897, -1.089e-07, -2.353), (-0.3788, -1.601e-08, -2.32), (-0.2441, -1.153e-08, -2.298), (-0.1614, -7.053e-09, -2.273), (-0.1601, -0.1601, 2.308), (-0.1682, -0.1682, 2.3), (-0.2106, -0.2106, 2.089), (-0.1966, -0.1966, 2.051), (-0.4167, -0.4167, -1.339), (-0.5009, -0.5009, -1.858), (-0.4761, -0.4761, -2.19), (-0.417, -0.417, -2.353), (-0.2678, -0.2678, -2.32), (-0.1726, -0.1726, -2.298), (-0.1141, -0.1141, -2.273), (0.0, 0.0, -2.252), (-7.198e-09, -0.2264, 2.308), (-7.561e-09, -0.2379, 2.3), (-5.098e-08, -0.2979, 2.089), (-9.058e-09, -0.278, 2.051), (6.254e-08, -0.5193, 0.8662), (6.124e-08, -0.5893, -1.339), (5.656e-08, -0.7083, -1.858), (5.7e-08, -0.6733, -2.19), (6.325e-08, -0.5897, -2.353), (-9.636e-09, -0.3788, -2.32), (-6.667e-09, -0.2441, -2.298), (-5.129e-09, -0.1614, -2.273), (0.1601, -0.1601, 2.308), (0.1682, -0.1682, 2.3), (0.2106, -0.2106, 2.089), (0.1966, -0.1966, 2.051), (0.2105, -0.2105, 1.759), (0.3672, -0.3672, 0.8662), (0.4167, -0.4167, -1.339), (0.5009, -0.5009, -1.858), (0.4761, -0.4761, -2.19), (0.417, -0.417, -2.353), (0.2678, -0.2678, -2.32), (0.1726, -0.1726, -2.298), (0.1141, -0.1141, -2.273), (0.7097, 5.154e-08, 0.3847), (0.7101, 4.944e-08, 0.2737), (0.5021, 0.5021, 0.2737), (0.5018, 0.5018, 0.3847), (-8.017e-08, 0.7101, 0.2737), (-8.438e-08, 0.7097, 0.3847), (-0.5021, 0.5021, 0.2737), (-0.5018, 0.5018, 0.3847), (-0.7101, -1.108e-07, 0.2737), (-0.7097, -1.144e-07, 0.3847), (-0.5021, -0.5021, 0.2737), (-0.5018, -0.5018, 0.3847), (5.749e-08, -0.7101, 0.2737), (5.902e-08, -0.7097, 0.3847), (0.5021, -0.5021, 0.2737), (0.5018, -0.5018, 0.3847), (0.2977, 3.07e-08, 1.759), (0.2105, 0.2105, 1.759), (-4.371e-08, 0.2977, 1.759), (-0.2105, 0.2105, 1.759), (-0.3672, 0.3672, 0.8662), (-0.2977, -5.672e-08, 1.759), (-0.2105, -0.2105, 1.759), (-0.3672, -0.3672, 0.8662), (3.425e-08, -0.2977, 1.759)], [], [(0, 1, 13, 12), (12, 13, 25, 24), (24, 25, 37, 36), (36, 37, 48, 47), (47, 48, 60, 59), (59, 60, 72, 71), (71, 72, 84, 83), (83, 84, 1, 0), (1, 2, 14, 13), (13, 14, 26, 25), (25, 26, 38, 37), (37, 38, 49, 48), (48, 49, 61, 60), (60, 61, 73, 72), (72, 73, 85, 84), (84, 85, 2, 1), (2, 3, 15, 14), (14, 15, 27, 26), (26, 27, 39, 38), (38, 39, 50, 49), (49, 50, 62, 61), (61, 62, 74, 73), (73, 74, 86, 85), (85, 86, 3, 2), (3, 112, 113, 15), (15, 113, 114, 27), (27, 114, 115, 39), (39, 115, 117, 50), (50, 117, 118, 62), (62, 118, 120, 74), (74, 120, 87, 86), (86, 87, 112, 3), (110, 89, 5, 97), (100, 29, 40, 102), (102, 40, 52, 104), (104, 52, 63, 106), (106, 63, 76, 108), (108, 76, 89, 110), (97, 5, 17, 98), (4, 96, 99, 16), (16, 99, 101, 28), (28, 101, 103, 116), (116, 103, 105, 51), (51, 105, 107, 119), (119, 107, 109, 75), (75, 109, 111, 88), (98, 17, 29, 100), (5, 6, 18, 17), (17, 18, 30, 29), (29, 30, 41, 40), (40, 41, 53, 52), (52, 53, 64, 63), (63, 64, 77, 76), (76, 77, 90, 89), (89, 90, 6, 5), (6, 7, 19, 18), (18, 19, 31, 30), (30, 31, 42, 41), (41, 42, 54, 53), (53, 54, 65, 64), (64, 65, 78, 77), (77, 78, 91, 90), (90, 91, 7, 6), (7, 8, 20, 19), (19, 20, 32, 31), (31, 32, 43, 42), (42, 43, 55, 54), (54, 55, 66, 65), (65, 66, 79, 78), (78, 79, 92, 91), (91, 92, 8, 7), (8, 9, 21, 20), (20, 21, 33, 32), (32, 33, 44, 43), (43, 44, 56, 55), (55, 56, 67, 66), (66, 67, 80, 79), (79, 80, 93, 92), (92, 93, 9, 8), (9, 10, 22, 21), (21, 22, 34, 33), (33, 34, 45, 44), (44, 45, 57, 56), (56, 57, 68, 67), (67, 68, 81, 80), (80, 81, 94, 93), (93, 94, 10, 9), (10, 11, 23, 22), (22, 23, 35, 34), (34, 35, 46, 45), (45, 46, 58, 57), (57, 58, 69, 68), (68, 69, 82, 81), (81, 82, 95, 94), (94, 95, 11, 10), (11, 70, 23), (23, 70, 35), (35, 70, 46), (46, 70, 58), (58, 70, 69), (69, 70, 82), (82, 70, 95), (95, 70, 11), (99, 96, 97, 98), (101, 99, 98, 100), (103, 101, 100, 102), (105, 103, 102, 104), (107, 105, 104, 106), (109, 107, 106, 108), (111, 109, 108, 110), (96, 111, 110, 97), (88, 111, 96, 4), (112, 4, 16, 113), (113, 16, 28, 114), (114, 28, 116, 115), (115, 116, 51, 117), (117, 51, 119, 118), (118, 119, 75, 120), (120, 75, 88, 87), (87, 88, 4, 112)])
me_nurbspath_001.polygons.foreach_set('use_smooth', [True] * 120)
me_nurbspath_001.polygons.foreach_set('material_index', [1, 1, 1, 1, 1, 1, 1, 1, 1, 1, 1, 1, 1, 1, 1, 1, 1, 1, 1, 1, 1, 1, 1, 1, 1, 1, 1, 1, 1, 1, 1, 1, 1, 1, 1, 1, 1, 1, 1, 1, 1, 1, 1, 1, 1, 1, 1, 1, 1, 1, 1, 1, 1, 1, 1, 1, 1, 1, 1, 1, 1, 1, 1, 1, 1, 1, 1, 1, 1, 1, 1, 1, 1, 1, 1, 1, 1, 1, 1, 1, 1, 1, 1, 1, 1, 1, 1, 1, 1, 1, 1, 1, 1, 1, 1, 1, 1, 1, 1, 1, 1, 1, 1, 1, 1, 1, 1, 1, 1, 1, 1, 1, 0, 0, 0, 0, 0, 0, 0, 0])
_uv = me_nurbspath_001.uv_layers.new(name='UVMap')
_uv.uv.foreach_set('vector', [0.8487, 0.03357, 0.8489, 0.03434, 0.8371, 0.03634, 0.837, 0.03555, 0.837, 0.03555, 0.8371, 0.03634, 0.8253, 0.03695, 0.8252, 0.03616, 0.8252, 0.03616, 0.8253, 0.03695, 0.8134, 0.03626, 0.8135, 0.03547, 0.8135, 0.03547, 0.8134, 0.03626, 0.8017, 0.03425, 0.8019, 0.03347, 0.8019, 0.03347, 0.8017, 0.03425, 0.79, 0.0307, 0.7904, 0.02992, 0.7904, 0.02992, 0.79, 0.0307, 0.7784, 0.02417, 0.7793, 0.02355, 0.8697, 0.02355, 0.8705, 0.02404, 0.8602, 0.03063, 0.8598, 0.02993, 0.8598, 0.02993, 0.8602, 0.03063, 0.8489, 0.03434, 0.8487, 0.03357, 0.8489, 0.03434, 0.8518, 0.04633, 0.8382, 0.04851, 0.8371, 0.03634, 0.8371, 0.03634, 0.8382, 0.04851, 0.8246, 0.04913, 0.8253, 0.03695, 0.8253, 0.03695, 0.8246, 0.04913, 0.8111, 0.04827, 0.8134, 0.03626, 0.8134, 0.03626, 0.8111, 0.04827, 0.7976, 0.04599, 0.8017, 0.03425, 0.8017, 0.03425, 0.7976, 0.04599, 0.7842, 0.04238, 0.79, 0.0307, 0.79, 0.0307, 0.7842, 0.04238, 0.7697, 0.03792, 0.7784, 0.02417, 0.8705, 0.02404, 0.8808, 0.03676, 0.8655, 0.04236, 0.8602, 0.03063, 0.8602, 0.03063, 0.8655, 0.04236, 0.8518, 0.04633, 0.8489, 0.03434, 0.8518, 0.04633, 0.8524, 0.04877, 0.8385, 0.05094, 0.8382, 0.04851, 0.8382, 0.04851, 0.8385, 0.05094, 0.8246, 0.05155, 0.8246, 0.04913, 0.8246, 0.04913, 0.8246, 0.05155, 0.8107, 0.05068, 0.8111, 0.04827, 0.8111, 0.04827, 0.8107, 0.05068, 0.797, 0.04837, 0.7976, 0.04599, 0.7976, 0.04599, 0.797, 0.04837, 0.7833, 0.0447, 0.7842, 0.04238, 0.7842, 0.04238, 0.7833, 0.0447, 0.7693, 0.04045, 0.7697, 0.03792, 0.8808, 0.03676, 0.8815, 0.03987, 0.8665, 0.04495, 0.8655, 0.04236, 0.8655, 0.04236, 0.8665, 0.04495, 0.8524, 0.04877, 0.8518, 0.04633, 0.8524, 0.04877, 0.857, 0.0668, 0.8407, 0.06892, 0.8385, 0.05094, 0.8385, 0.05094, 0.8407, 0.06892, 0.8245, 0.06941, 0.8246, 0.05155, 0.8246, 0.05155, 0.8245, 0.06941, 0.8085, 0.0683, 0.8107, 0.05068, 0.8107, 0.05068, 0.8085, 0.0683, 0.7929, 0.06577, 0.797, 0.04837, 0.797, 0.04837, 0.7929, 0.06577, 0.7778, 0.06218, 0.7833, 0.0447, 0.7833, 0.0447, 0.7778, 0.06218, 0.7625, 0.05779, 0.7693, 0.04045, 0.8815, 0.03987, 0.8893, 0.05818, 0.8732, 0.06311, 0.8665, 0.04495, 0.8665, 0.04495, 0.8732, 0.06311, 0.857, 0.0668, 0.8524, 0.04877, 0.009523, 0.1925, 0.5254, 0.1957, 0.5279, 0.1035, 0.008304, 0.102, 0.008354, 0.1015, 0.5278, 0.1037, 0.5268, 0.1955, 0.008764, 0.1918, 0.008764, 0.1918, 0.5268, 0.1955, 0.5279, 0.1028, 0.008782, 0.1018, 0.008782, 0.1018, 0.5279, 0.1028, 0.5257, 0.1938, 0.009523, 0.1927, 0.009291, 0.1026, 0.5263, 0.1039, 0.5271, 0.1946, 0.008149, 0.1927, 0.008014, 0.1056, 0.5268, 0.1049, 0.5254, 0.1957, 0.009523, 0.1925, 0.008304, 0.102, 0.5279, 0.1035, 0.5265, 0.1953, 0.00871, 0.193, 0.8835, 0.07347, 0.8967, 0.09979, 0.866, 0.1099, 0.8582, 0.08073, 0.8582, 0.08073, 0.866, 0.1099, 0.8326, 0.1149, 0.8307, 0.08384, 0.8307, 0.08384, 0.8326, 0.1149, 0.7973, 0.1145, 0.802, 0.08237, 0.802, 0.08237, 0.7973, 0.1145, 0.7613, 0.108, 0.773, 0.07602, 0.773, 0.07602, 0.7613, 0.108, 0.7258, 0.09511, 0.7448, 0.06462, 0.7448, 0.06462, 0.7258, 0.09511, 0.6908, 0.07576, 0.7187, 0.04814, 0.9247, 0.04814, 0.9489, 0.06698, 0.9239, 0.08543, 0.906, 0.06256, 0.00871, 0.193, 0.5265, 0.1953, 0.5278, 0.1037, 0.008354, 0.1015, 0.7206, 0.2035, 0.749, 0.1817, 0.7695, 0.1982, 0.7496, 0.2284, 0.7496, 0.2284, 0.7695, 0.1982, 0.795, 0.2065, 0.789, 0.2432, 0.789, 0.2432, 0.795, 0.2065, 0.8232, 0.2049, 0.8342, 0.243, 0.8342, 0.243, 0.8232, 0.2049, 0.8505, 0.1923, 0.8779, 0.2264, 0.8779, 0.2264, 0.8505, 0.1923, 0.8737, 0.1677, 0.9142, 0.1962, 0.9142, 0.1962, 0.8737, 0.1677, 0.8925, 0.1265, 0.9436, 0.1581, 0.6862, 0.1455, 0.7225, 0.1264, 0.7341, 0.1584, 0.7016, 0.1743, 0.7016, 0.1743, 0.7341, 0.1584, 0.749, 0.1817, 0.7206, 0.2035, 0.749, 0.1817, 0.7623, 0.1733, 0.778, 0.1866, 0.7695, 0.1982, 0.7695, 0.1982, 0.778, 0.1866, 0.7976, 0.1926, 0.795, 0.2065, 0.795, 0.2065, 0.7976, 0.1926, 0.8188, 0.1906, 0.8232, 0.2049, 0.8232, 0.2049, 0.8188, 0.1906, 0.8387, 0.1794, 0.8505, 0.1923, 0.8505, 0.1923, 0.8387, 0.1794, 0.8534, 0.1581, 0.8737, 0.1677, 0.8737, 0.1677, 0.8534, 0.1581, 0.8577, 0.1216, 0.8925, 0.1265, 0.7225, 0.1264, 0.7495, 0.1216, 0.752, 0.1531, 0.7341, 0.1584, 0.7341, 0.1584, 0.752, 0.1531, 0.7623, 0.1733, 0.749, 0.1817, 0.7623, 0.1733, 0.7692, 0.1693, 0.7821, 0.1809, 0.778, 0.1866, 0.778, 0.1866, 0.7821, 0.1809, 0.7986, 0.1859, 0.7976, 0.1926, 0.7976, 0.1926, 0.7986, 0.1859, 0.8162, 0.1838, 0.8188, 0.1906, 0.8188, 0.1906, 0.8162, 0.1838, 0.8322, 0.1737, 0.8387, 0.1794, 0.8387, 0.1794, 0.8322, 0.1737, 0.8425, 0.1551, 0.8534, 0.1581, 0.8534, 0.1581, 0.8425, 0.1551, 0.8404, 0.1246, 0.8577, 0.1216, 0.7495, 0.1216, 0.7644, 0.1236, 0.7618, 0.1515, 0.752, 0.1531, 0.752, 0.1531, 0.7618, 0.1515, 0.7692, 0.1693, 0.7623, 0.1733, 0.7692, 0.1693, 0.7775, 0.1646, 0.7868, 0.1739, 0.7821, 0.1809, 0.7821, 0.1809, 0.7868, 0.1739, 0.7992, 0.178, 0.7986, 0.1859, 0.7986, 0.1859, 0.7992, 0.178, 0.8124, 0.1761, 0.8162, 0.1838, 0.8162, 0.1838, 0.8124, 0.1761, 0.8238, 0.1681, 0.8322, 0.1737, 0.8322, 0.1737, 0.8238, 0.1681, 0.8299, 0.1537, 0.8425, 0.1551, 0.8425, 0.1551, 0.8299, 0.1537, 0.824, 0.1342, 0.8404, 0.1246, 0.7644, 0.1236, 0.7808, 0.132, 0.7739, 0.1506, 0.7618, 0.1515, 0.7618, 0.1515, 0.7739, 0.1506, 0.7775, 0.1646, 0.7692, 0.1693, 0.7775, 0.1646, 0.784, 0.1617, 0.7904, 0.1689, 0.7868, 0.1739, 0.7868, 0.1739, 0.7904, 0.1689, 0.7996, 0.1721, 0.7992, 0.178, 0.7992, 0.178, 0.7996, 0.1721, 0.8093, 0.1706, 0.8124, 0.1761, 0.8124, 0.1761, 0.8093, 0.1706, 0.8174, 0.1644, 0.8238, 0.1681, 0.8238, 0.1681, 0.8174, 0.1644, 0.8207, 0.1538, 0.8299, 0.1537, 0.8299, 0.1537, 0.8207, 0.1538, 0.8151, 0.1414, 0.824, 0.1342, 0.7808, 0.132, 0.7896, 0.1394, 0.7827, 0.1512, 0.7739, 0.1506, 0.7739, 0.1506, 0.7827, 0.1512, 0.784, 0.1617, 0.7775, 0.1646, 0.784, 0.1617, 0.7889, 0.1599, 0.7932, 0.1654, 0.7904, 0.1689, 0.7904, 0.1689, 0.7932, 0.1654, 0.7999, 0.1679, 0.7996, 0.1721, 0.7996, 0.1721, 0.7999, 0.1679, 0.8071, 0.1667, 0.8093, 0.1706, 0.8093, 0.1706, 0.8071, 0.1667, 0.8127, 0.162, 0.8174, 0.1644, 0.8174, 0.1644, 0.8127, 0.162, 0.8145, 0.1544, 0.8207, 0.1538, 0.8207, 0.1538, 0.8145, 0.1544, 0.8099, 0.1463, 0.8151, 0.1414, 0.7896, 0.1394, 0.7945, 0.1448, 0.7886, 0.1524, 0.7827, 0.1512, 0.7827, 0.1512, 0.7886, 0.1524, 0.7889, 0.1599, 0.784, 0.1617, 0.7889, 0.1599, 0.8012, 0.1569, 0.7932, 0.1654, 0.7932, 0.1654, 0.8012, 0.1569, 0.7999, 0.1679, 0.7999, 0.1679, 0.8012, 0.1569, 0.8071, 0.1667, 0.8071, 0.1667, 0.8012, 0.1569, 0.8127, 0.162, 0.8127, 0.162, 0.8012, 0.1569, 0.8145, 0.1544, 0.8145, 0.1544, 0.8012, 0.1569, 0.8099, 0.1463, 0.7945, 0.1448, 0.8012, 0.1569, 0.7886, 0.1524, 0.7886, 0.1524, 0.8012, 0.1569, 0.7889, 0.1599, 0.866, 0.1099, 0.8967, 0.09979, 0.8997, 0.1053, 0.8679, 0.116, 0.8326, 0.1149, 0.866, 0.1099, 0.8679, 0.116, 0.8332, 0.1215, 0.7973, 0.1145, 0.8326, 0.1149, 0.8332, 0.1215, 0.7965, 0.1213, 0.7613, 0.108, 0.7973, 0.1145, 0.7965, 0.1213, 0.7591, 0.1148, 0.7258, 0.09511, 0.7613, 0.108, 0.7591, 0.1148, 0.7221, 0.1018, 0.6908, 0.07576, 0.7258, 0.09511, 0.7221, 0.1018, 0.6862, 0.08251, 0.9239, 0.08543, 0.9489, 0.06698, 0.9532, 0.0716, 0.9278, 0.09025, 0.8967, 0.09979, 0.9239, 0.08543, 0.9278, 0.09025, 0.8997, 0.1053, 0.906, 0.06256, 0.9239, 0.08543, 0.8967, 0.09979, 0.8835, 0.07347, 0.2448, 0.5739, 0.2431, 0.3344, 0.3712, 0.3344, 0.372, 0.5739, 0.372, 0.5739, 0.3712, 0.3344, 0.5037, 0.3344, 0.5037, 0.5739, 0.5037, 0.5739, 0.5037, 0.3344, 0.6363, 0.3344, 0.6354, 0.5739, 0.6354, 0.5739, 0.6363, 0.3344, 0.7644, 0.3344, 0.7627, 0.5739, 0.7627, 0.5739, 0.7644, 0.3344, 0.8836, 0.3344, 0.8811, 0.5739, 0.8811, 0.5739, 0.8836, 0.3344, 0.9899, 0.3344, 0.9867, 0.5739, 0.02077, 0.5739, 0.01761, 0.3344, 0.1239, 0.3344, 0.1264, 0.5739, 0.1264, 0.5739, 0.1239, 0.3344, 0.2431, 0.3344, 0.2448, 0.5739])
me_nurbspath_001.materials.append(mat_label)
me_nurbspath_001.materials.append(mat_glass)
me_nurbspath_001.use_remesh_preserve_volume = False
me_nurbspath_001.use_remesh_preserve_attributes = False
me_nurbspath_001.use_mirror_vertex_groups = False
me_nurbspath_001.update()

# ---- objects
ob_cap = bpy.data.objects.new('Cap', me_nurbspath)
ob_bottle = bpy.data.objects.new('Bottle', me_nurbspath_001)

# ---- transforms, parenting, visibility, modifiers, constraints
ob_cap.location = (0.0, 0.0, 0.09509)
ob_cap.rotation_euler = (0.0, -0.0, 1.571)
ob_cap.scale = (0.9479, 0.9479, 0.9479)
ob_cap.visible_shadow = False
ob_cap.lineart.crease_threshold = 0.0
ob_bottle.location = (0.0, 0.0, 0.0)
ob_bottle.rotation_euler = (0.0, -0.0, 2.006)
ob_bottle.lineart.crease_threshold = 0.0

# ---- collection membership
col_collection.objects.link(ob_cap)
col_collection.objects.link(ob_bottle)

# ---- scene / render settings (as saved in the file)
scene.frame_start = 1; scene.frame_end = 250; scene.frame_set(1)
scene.render.engine = 'BLENDER_EEVEE_NEXT'
scene.cycles.use_denoising = False
scene.cycles.samples = 128
scene.cycles.sampling_pattern = 'TABULATED_SOBOL'
scene.cycles.use_adaptive_sampling = False
scene.cycles.use_light_tree = False
scene.view_settings.view_transform = 'Filmic'
bpy.context.view_layer.update()

# ---- added for rendering (the .blend has no active camera and no usable light): camera, sun
cam_auto = bpy.data.cameras.new('AutoCamera')
cam_auto.lens = 50.0
cam_auto.sensor_width = 36.0
cam_auto.clip_end = 1000.0
ob_auto_camera = bpy.data.objects.new('AutoCamera', cam_auto)
scene.collection.objects.link(ob_auto_camera)
ob_auto_camera.location = (5.04977, -6.05973, 4.06747)
ob_auto_camera.rotation_euler = (1.09748, -7.21219e-08, 0.694738)
scene.camera = ob_auto_camera
light_auto_sun = bpy.data.lights.new('AutoSun', 'SUN')
light_auto_sun.energy = 3.0
light_auto_sun.angle = 0.0523599
ob_auto_sun = bpy.data.objects.new('AutoSun', light_auto_sun)
scene.collection.objects.link(ob_auto_sun)
ob_auto_sun.rotation_euler = (0.872665, 0.174533, 0.523599)
bpy.context.view_layer.update()
